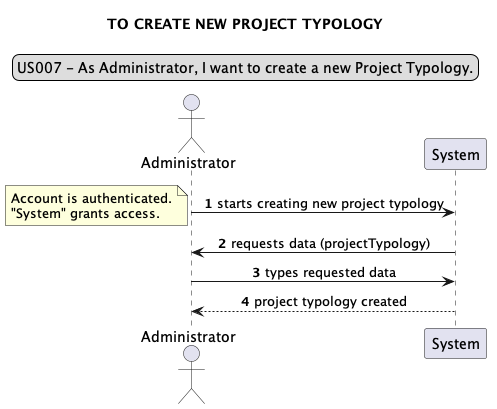

The diagram above was rendered by PlantUML. Its source (embedded in the PNG):
@startuml
legend top
US007 - As Administrator, I want to create a new Project Typology.
end legend
skinparam sequenceMessageAlign center
title TO CREATE NEW PROJECT TYPOLOGY
actor Administrator
autonumber
Administrator -> "System": starts creating new project typology
note left
Account is authenticated.
"System" grants access.
end note
System -> "Administrator": requests data (projectTypology)
Administrator -> "System": types requested data
Administrator <-- "System":project typology created
@enduml